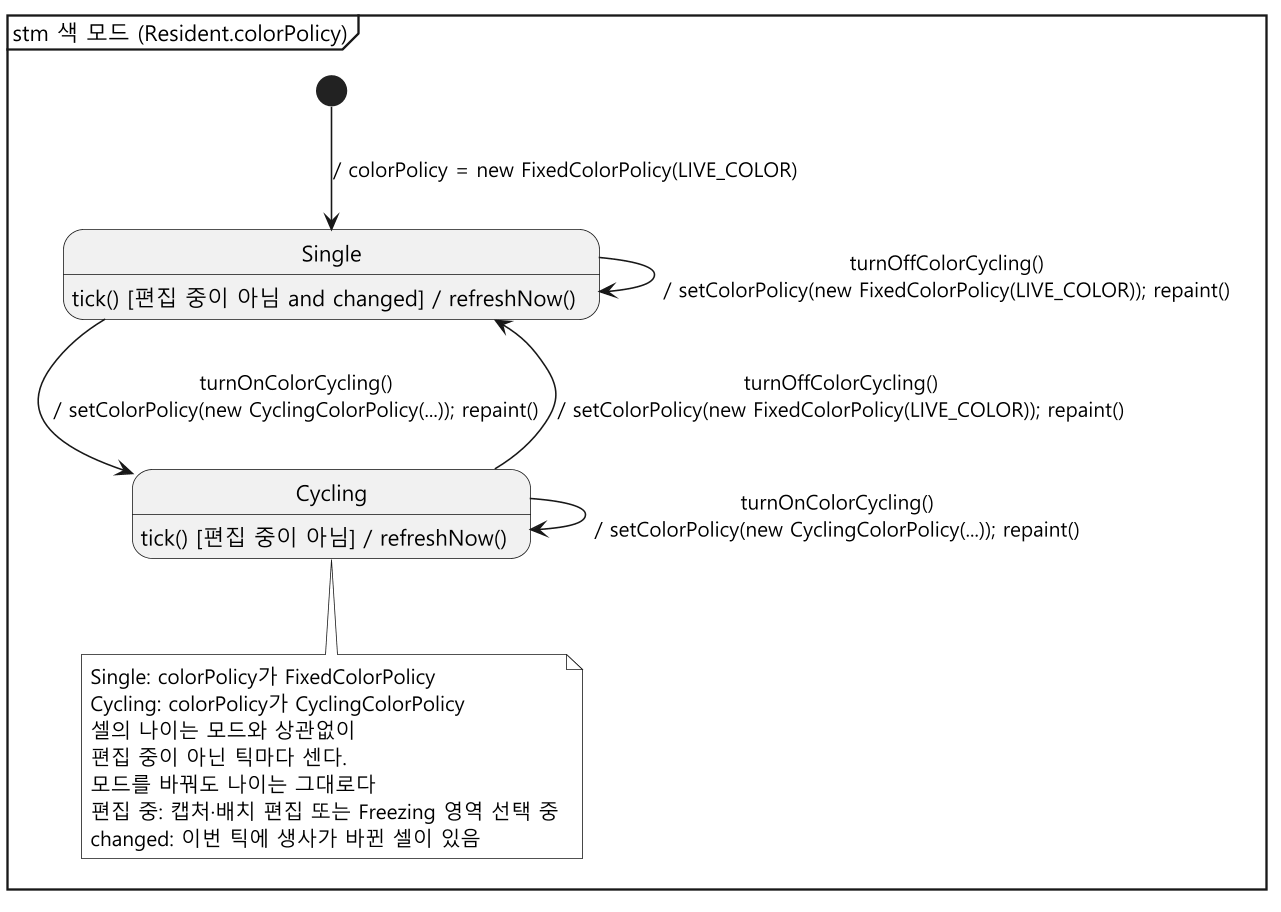

The diagram above was rendered by PlantUML. Its source (embedded in the PNG):
@startuml state-color-mode
skinparam monochrome true
skinparam dpi 150
skinparam shadowing false
skinparam defaultFontName "Malgun Gothic"
hide empty description
mainframe stm 색 모드 (Resident.colorPolicy)

state Single : tick() [편집 중이 아님 and changed] / refreshNow()
state Cycling : tick() [편집 중이 아님] / refreshNow()

[*] --> Single : / colorPolicy = new FixedColorPolicy(LIVE_COLOR)

Single --> Cycling : turnOnColorCycling()\n/ setColorPolicy(new CyclingColorPolicy(...)); repaint()
Cycling --> Single : turnOffColorCycling()\n/ setColorPolicy(new FixedColorPolicy(LIVE_COLOR)); repaint()
Single --> Single : turnOffColorCycling()\n/ setColorPolicy(new FixedColorPolicy(LIVE_COLOR)); repaint()
Cycling --> Cycling : turnOnColorCycling()\n/ setColorPolicy(new CyclingColorPolicy(...)); repaint()

note bottom of Cycling
  Single: colorPolicy가 FixedColorPolicy
  Cycling: colorPolicy가 CyclingColorPolicy
  셀의 나이는 모드와 상관없이
  편집 중이 아닌 틱마다 센다.
  모드를 바꿔도 나이는 그대로다
  편집 중: 캡처·배치 편집 또는 Freezing 영역 선택 중
  changed: 이번 틱에 생사가 바뀐 셀이 있음
end note
@enduml